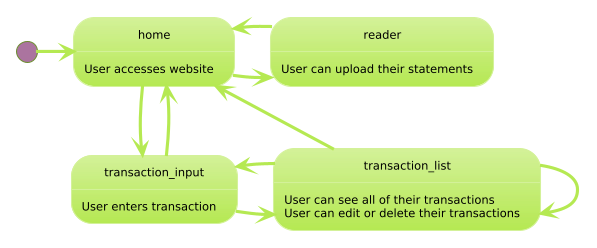

The diagram above was rendered by PlantUML. Its source (embedded in the PNG):
@startuml
!theme hacker

skinparam defaultfontcolor black

[*] -> home
home --> transaction_input
home -> reader
home : User accesses website

transaction_input --> home
transaction_input -> transaction_list
transaction_input : User enters transaction

transaction_list -> home
transaction_list -> transaction_input
transaction_list -> transaction_list
transaction_list : User can see all of their transactions
transaction_list : User can edit or delete their transactions

reader -> home
reader : User can upload their statements

hide circle
@enduml